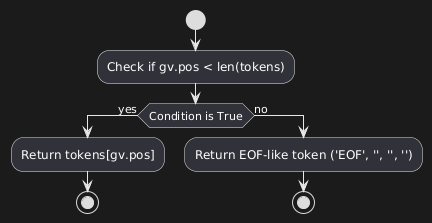

The diagram above was rendered by PlantUML. Its source (embedded in the PNG):
@startuml
start
:Check if gv.pos < len(tokens);
if (Condition is True) then (yes)
    :Return tokens[gv.pos];
    stop
else (no)
    :Return EOF-like token ('EOF', '', '', '');
    stop
endif
@enduml